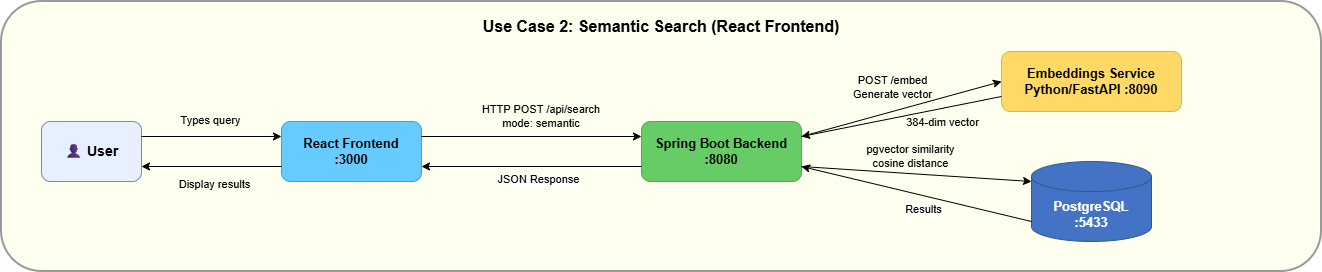

The diagram above was exported from draw.io. Its source (the exported page's mxGraphModel, read from the mxfile embedded in the PNG):
<mxGraphModel dx="1426" dy="743" grid="1" gridSize="10" guides="1" tooltips="1" connect="1" arrows="1" fold="1" page="1" pageScale="1" pageWidth="1400" pageHeight="350" math="0" shadow="0">
  <root>
    <mxCell id="0" />
    <mxCell id="1" parent="0" />
    <mxCell id="background" parent="1" style="rounded=1;whiteSpace=wrap;html=1;fillColor=#FFFFF0;strokeColor=#999999;strokeWidth=2;" value="" vertex="1">
      <mxGeometry height="270" width="1320" x="40" y="40" as="geometry" />
    </mxCell>
    <mxCell id="title" parent="1" style="text;html=1;strokeColor=none;fillColor=none;align=center;verticalAlign=middle;whiteSpace=wrap;rounded=0;fontSize=16;fontStyle=1;" value="Use Case 2: Semantic Search (React Frontend)" vertex="1">
      <mxGeometry height="30" width="400" x="500" y="50" as="geometry" />
    </mxCell>
    <mxCell id="user" parent="1" style="rounded=1;whiteSpace=wrap;html=1;fillColor=#E6F0FF;strokeColor=#6c8ebf;fontSize=14;fontStyle=1;" value="👤 User" vertex="1">
      <mxGeometry height="60" width="100" x="80" y="160" as="geometry" />
    </mxCell>
    <mxCell id="frontend" parent="1" style="rounded=1;whiteSpace=wrap;html=1;fillColor=#66CCFF;strokeColor=#36A2EB;fontSize=13;fontStyle=1;" value="React Frontend&lt;br&gt;:3000" vertex="1">
      <mxGeometry height="60" width="140" x="320" y="160" as="geometry" />
    </mxCell>
    <mxCell id="backend" parent="1" style="rounded=1;whiteSpace=wrap;html=1;fillColor=#66CC66;strokeColor=#4CAF50;fontSize=13;fontStyle=1;" value="Spring Boot Backend&lt;br&gt;:8080" vertex="1">
      <mxGeometry height="60" width="160" x="680" y="160" as="geometry" />
    </mxCell>
    <mxCell id="embeddings" parent="1" style="rounded=1;whiteSpace=wrap;html=1;fillColor=#FFD966;strokeColor=#D6B656;fontSize=13;fontStyle=1;" value="Embeddings Service&lt;br&gt;Python/FastAPI :8090" vertex="1">
      <mxGeometry height="60" width="180" x="1040" y="90" as="geometry" />
    </mxCell>
    <mxCell id="database" parent="1" style="shape=cylinder3;whiteSpace=wrap;html=1;boundedLbl=1;backgroundOutline=1;size=15;fillColor=#4472C4;strokeColor=#2E5C8A;fontSize=13;fontStyle=1;fontColor=#FFFFFF;" value="PostgreSQL&lt;br&gt;:5433" vertex="1">
      <mxGeometry height="80" width="120" x="1070" y="200" as="geometry" />
    </mxCell>
    <mxCell id="arrow1" edge="1" parent="1" source="user" style="endArrow=classic;html=1;rounded=0;exitX=1;exitY=0.25;exitDx=0;exitDy=0;entryX=0;entryY=0.25;entryDx=0;entryDy=0;curved=1;" target="frontend" value="">
      <mxGeometry height="50" relative="1" width="50" as="geometry">
        <mxPoint x="190" y="175" as="sourcePoint" />
        <mxPoint x="240" y="125" as="targetPoint" />
      </mxGeometry>
    </mxCell>
    <mxCell id="arrow1label" connectable="0" parent="arrow1" style="edgeLabel;html=1;align=center;verticalAlign=middle;resizable=0;points=[];fontSize=11;labelBackgroundColor=none;" value="Types query" vertex="1">
      <mxGeometry relative="1" x="-0.1" y="2" as="geometry">
        <mxPoint x="5" y="-15" as="offset" />
      </mxGeometry>
    </mxCell>
    <mxCell id="arrow2" edge="1" parent="1" source="frontend" style="endArrow=classic;html=1;rounded=0;exitX=0;exitY=0.75;exitDx=0;exitDy=0;entryX=1;entryY=0.75;entryDx=0;entryDy=0;curved=1;" target="user" value="">
      <mxGeometry height="50" relative="1" width="50" as="geometry">
        <mxPoint x="320" y="205" as="sourcePoint" />
        <mxPoint x="180" y="205" as="targetPoint" />
      </mxGeometry>
    </mxCell>
    <mxCell id="arrow2label" connectable="0" parent="arrow2" style="edgeLabel;html=1;align=center;verticalAlign=middle;resizable=0;points=[];fontSize=11;labelBackgroundColor=none;" value="Display results" vertex="1">
      <mxGeometry relative="1" x="-0.1" y="2" as="geometry">
        <mxPoint x="-5" y="15" as="offset" />
      </mxGeometry>
    </mxCell>
    <mxCell id="apicall" parent="1" style="text;html=1;strokeColor=none;fillColor=none;align=center;verticalAlign=middle;whiteSpace=wrap;rounded=0;fontSize=11;fontStyle=0;" value="HTTP POST /api/search&lt;br&gt;mode: semantic" vertex="1">
      <mxGeometry height="30" width="180" x="490" y="140" as="geometry" />
    </mxCell>
    <mxCell id="arrow3" edge="1" parent="1" source="frontend" style="endArrow=classic;html=1;rounded=0;exitX=1;exitY=0.25;exitDx=0;exitDy=0;entryX=0;entryY=0.25;entryDx=0;entryDy=0;" target="backend" value="">
      <mxGeometry height="50" relative="1" width="50" as="geometry">
        <mxPoint x="470" y="175" as="sourcePoint" />
        <mxPoint x="520" y="125" as="targetPoint" />
      </mxGeometry>
    </mxCell>
    <mxCell id="arrow4" edge="1" parent="1" source="backend" style="endArrow=classic;html=1;rounded=0;exitX=0;exitY=0.75;exitDx=0;exitDy=0;entryX=1;entryY=0.75;entryDx=0;entryDy=0;" target="frontend" value="">
      <mxGeometry height="50" relative="1" width="50" as="geometry">
        <mxPoint x="680" y="205" as="sourcePoint" />
        <mxPoint x="460" y="205" as="targetPoint" />
      </mxGeometry>
    </mxCell>
    <mxCell id="arrow4label" connectable="0" parent="arrow4" style="edgeLabel;html=1;align=center;verticalAlign=middle;resizable=0;points=[];fontSize=11;" value="JSON Response" vertex="1">
      <mxGeometry relative="1" x="-0.1" y="2" as="geometry">
        <mxPoint x="-5" y="10" as="offset" />
      </mxGeometry>
    </mxCell>
    <mxCell id="arrow5" edge="1" parent="1" source="backend" style="endArrow=classic;html=1;rounded=0;exitX=1;exitY=0.25;exitDx=0;exitDy=0;entryX=0;entryY=0.5;entryDx=0;entryDy=0;" target="embeddings" value="">
      <mxGeometry height="50" relative="1" width="50" as="geometry">
        <mxPoint x="850" y="165" as="sourcePoint" />
        <mxPoint x="900" y="115" as="targetPoint" />
      </mxGeometry>
    </mxCell>
    <mxCell id="arrow5label" connectable="0" parent="arrow5" style="edgeLabel;html=1;align=center;verticalAlign=middle;resizable=0;points=[];fontSize=11;labelBackgroundColor=none;" value="POST /embed&lt;br&gt;Generate vector" vertex="1">
      <mxGeometry relative="1" x="-0.1" y="2" as="geometry">
        <mxPoint x="1" y="-23" as="offset" />
      </mxGeometry>
    </mxCell>
    <mxCell id="arrow6" edge="1" parent="1" source="embeddings" style="endArrow=classic;html=1;rounded=0;exitX=0;exitY=0.75;exitDx=0;exitDy=0;entryX=1;entryY=0.25;entryDx=0;entryDy=0;" target="backend" value="">
      <mxGeometry height="50" relative="1" width="50" as="geometry">
        <mxPoint x="1040" y="140" as="sourcePoint" />
        <mxPoint x="840" y="165" as="targetPoint" />
      </mxGeometry>
    </mxCell>
    <mxCell id="arrow6label" connectable="0" parent="arrow6" style="edgeLabel;html=1;align=center;verticalAlign=middle;resizable=0;points=[];fontSize=11;labelBackgroundColor=none;" value="384-dim vector" vertex="1">
      <mxGeometry relative="1" x="-0.1" y="2" as="geometry">
        <mxPoint x="30" y="5" as="offset" />
      </mxGeometry>
    </mxCell>
    <mxCell id="arrow7" edge="1" parent="1" source="backend" style="endArrow=classic;html=1;rounded=0;exitX=1;exitY=0.75;exitDx=0;exitDy=0;entryX=0;entryY=0.25;entryDx=0;entryDy=0;entryPerimeter=0;" target="database" value="">
      <mxGeometry height="50" relative="1" width="50" as="geometry">
        <mxPoint x="850" y="205" as="sourcePoint" />
        <mxPoint x="900" y="155" as="targetPoint" />
      </mxGeometry>
    </mxCell>
    <mxCell id="arrow7label" connectable="0" parent="arrow7" style="edgeLabel;html=1;align=center;verticalAlign=middle;resizable=0;points=[];fontSize=11;labelBackgroundColor=none;" value="pgvector similarity&lt;br&gt;cosine distance" vertex="1">
      <mxGeometry relative="1" x="-0.1" y="2" as="geometry">
        <mxPoint x="5" y="-15" as="offset" />
      </mxGeometry>
    </mxCell>
    <mxCell id="arrow8" edge="1" parent="1" source="database" style="endArrow=classic;html=1;rounded=0;exitX=0;exitY=0.75;exitDx=0;exitDy=0;exitPerimeter=0;entryX=1;entryY=0.75;entryDx=0;entryDy=0;" target="backend" value="">
      <mxGeometry height="50" relative="1" width="50" as="geometry">
        <mxPoint x="1070" y="260" as="sourcePoint" />
        <mxPoint x="840" y="205" as="targetPoint" />
      </mxGeometry>
    </mxCell>
    <mxCell id="arrow8label" connectable="0" parent="arrow8" style="edgeLabel;html=1;align=center;verticalAlign=middle;resizable=0;points=[];fontSize=11;" value="Results" vertex="1">
      <mxGeometry relative="1" x="-0.1" y="2" as="geometry">
        <mxPoint x="-5" y="10" as="offset" />
      </mxGeometry>
    </mxCell>
  </root>
</mxGraphModel>